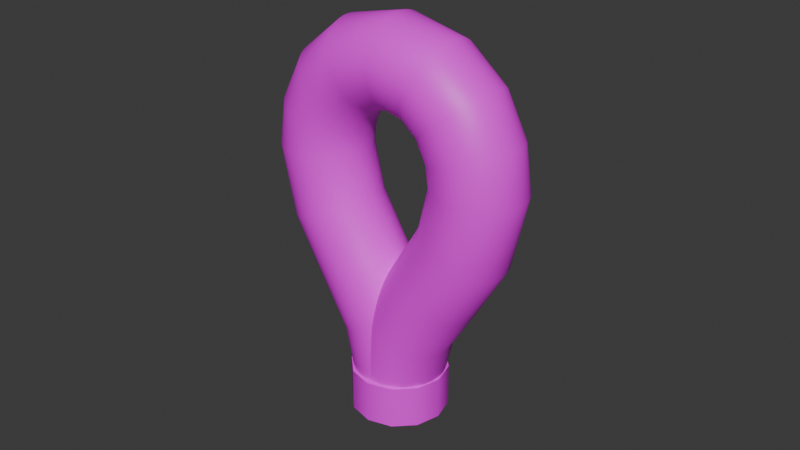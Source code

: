 # Source: rope-endcap-rope-loop.blend  (saved by Blender 4.5.87; exported with 4.5.12 LTS)
import bpy
from mathutils import Matrix  # noqa: F401  (used for matrix-valued properties, if any)

bpy.ops.wm.read_factory_settings(use_empty=True)
scene = bpy.context.scene
scene.name = 'Scene'

# ---- collections
col_collection = bpy.data.collections.new('Collection'); scene.collection.children.link(col_collection)

# ---- images (referenced by path relative to the original .blend; pixels are not part of the script)
import os
ASSET_DIR = os.environ.get("B2B_ASSET_DIR", "")  # directory of the original .blend (textures are referenced by path, not embedded)
HERE = os.path.dirname(os.path.abspath(__file__))  # packed textures are extracted next to this script under _unpacked/

def load_image(name, relpath, width, height, colorspace="sRGB"):
    """Load a texture the original file referenced (path relative to the .blend, or extracted next to this script)."""
    p = next((c for c in (os.path.join(HERE, relpath), os.path.join(ASSET_DIR, relpath)) if relpath and os.path.exists(c)), "")
    if p:
        img = bpy.data.images.load(p, check_existing=True)
        img.name = name
    else:  # same state as the original file: an image datablock whose file is absent (Cycles renders it pink)
        img = bpy.data.images.new(name, width, height)
        img.source = "FILE"
        img.filepath = "//" + (relpath or name)
    img.colorspace_settings.name = colorspace
    return img
img_three_ply_rope_png = load_image('three-ply-rope.png', 'three-ply-rope.png', 1024, 1024, 'sRGB')

# ---- materials (node trees are filled in below, after node groups)
mat_rope = bpy.data.materials.new('rope')
mat_whipped_end = bpy.data.materials.new('whipped-end')

# ---- material node trees
mat_rope.use_nodes = True; mat_rope.node_tree.nodes.clear()
_N = mat_rope.node_tree.nodes; _L = mat_rope.node_tree.links
n0 = _N.new('ShaderNodeBsdfPrincipled'); n0.name = 'Principled BSDF'; n0.location = (-200, 100)
n1 = _N.new('ShaderNodeOutputMaterial'); n1.name = 'Material Output'; n1.location = (200, 100)
n2 = _N.new('ShaderNodeTexImage'); n2.name = 'Image Texture'; n2.location = (-490, 80)
n2.image = img_three_ply_rope_png
_L.new(n0.outputs[0], n1.inputs[0])
_L.new(n2.outputs[0], n0.inputs[0])
n1.is_active_output = True
mat_whipped_end.use_nodes = True; mat_whipped_end.node_tree.nodes.clear()
_N = mat_whipped_end.node_tree.nodes; _L = mat_whipped_end.node_tree.links
n0 = _N.new('ShaderNodeBsdfPrincipled'); n0.name = 'Principled BSDF'; n0.location = (-200, 100)
n0.inputs[0].default_value = (1.0, 0.6186, 0.2945, 1.0)
n1 = _N.new('ShaderNodeOutputMaterial'); n1.name = 'Material Output'; n1.location = (200, 100)
_L.new(n0.outputs[0], n1.inputs[0])
n1.is_active_output = True

# ---- world
world_world = bpy.data.worlds.new('World'); scene.world = world_world
world_world.use_nodes = True; world_world.node_tree.nodes.clear()
_N = world_world.node_tree.nodes; _L = world_world.node_tree.links
n0 = _N.new('ShaderNodeOutputWorld'); n0.name = 'World Output'; n0.location = (300, 300)
n1 = _N.new('ShaderNodeBackground'); n1.name = 'Background'; n1.location = (10, 300)
n1.inputs[0].default_value = (0.05088, 0.05088, 0.05088, 1.0)
_L.new(n1.outputs[0], n0.inputs[0])
n0.is_active_output = True
world_world.color = (0.05088, 0.05088, 0.05088)
world_world.sun_shadow_jitter_overblur = 0.0

# ---- meshes
me_cylinder = bpy.data.meshes.new('Cylinder')
me_cylinder.from_pydata([(-0.4763, -0.275, 8.941e-08), (-0.4763, -0.275, 0.4893), (-0.55, -2.682e-07, 8.941e-08), (-0.55, -2.086e-07, 0.4893), (-0.4763, 0.275, 8.941e-08), (-0.4763, 0.275, 0.4893), (-0.275, 0.4763, 8.941e-08), (-0.275, 0.4763, 0.4893), (-2.682e-07, 0.55, 8.941e-08), (-2.682e-07, 0.55, 0.4893), (0.275, 0.4763, 8.941e-08), (0.275, 0.4763, 0.4893), (0.4763, 0.275, 8.941e-08), (0.4763, 0.275, 0.4893), (0.55, 2.682e-07, 8.941e-08), (0.55, 2.682e-07, 0.4893), (0.4763, -0.275, 8.941e-08), (0.4763, -0.275, 0.4893), (0.275, -0.4763, 8.941e-08), (0.275, -0.4763, 0.4893), (2.682e-07, -0.55, 8.941e-08), (2.384e-07, -0.55, 0.4893), (-0.275, -0.4763, 8.941e-08), (-0.275, -0.4763, 0.4893)], [], [(0, 1, 3, 2), (2, 3, 5, 4), (4, 5, 7, 6), (6, 7, 9, 8), (8, 9, 11, 10), (10, 11, 13, 12), (12, 13, 15, 14), (14, 15, 17, 16), (16, 17, 19, 18), (18, 19, 21, 20), (3, 1, 23, 21, 19, 17, 15, 13, 11, 9, 7, 5), (20, 21, 23, 22), (22, 23, 1, 0), (0, 2, 4, 6, 8, 10, 12, 14, 16, 18, 20, 22)])
me_cylinder.polygons.foreach_set('use_smooth', [True] * 14)
_k = set([(0, 2), (0, 22), (1, 3), (1, 23), (2, 4), (3, 5), (4, 6), (5, 7), (6, 8), (7, 9), (8, 10), (9, 11), (10, 12), (11, 13), (12, 14), (13, 15), (14, 16), (15, 17), (16, 18), (17, 19), (18, 20), (19, 21), (20, 22), (21, 23)])
me_cylinder.attributes.new('sharp_edge', 'BOOLEAN', 'EDGE').data.foreach_set('value', [ (min(e.vertices), max(e.vertices)) in _k for e in me_cylinder.edges])
_uv = me_cylinder.uv_layers.new(name='UVMap')
_uv.uv.foreach_set('vector', [1.0, 1.0, 1.0, 0.0, 0.9167, 0.0, 0.9167, 1.0, 0.9167, 1.0, 0.9167, 0.0, 0.8333, 0.0, 0.8333, 1.0, 0.8333, 1.0, 0.8333, 0.0, 0.75, 0.0, 0.75, 1.0, 0.75, 1.0, 0.75, 0.0, 0.6667, 0.0, 0.6667, 1.0, 0.6667, 1.0, 0.6667, 0.0, 0.5833, 0.0, 0.5833, 1.0, 0.5833, 1.0, 0.5833, 0.0, 0.5, 0.0, 0.5, 1.0, 0.5, 1.0, 0.5, 0.0, 0.4167, 0.0, 0.4167, 1.0, 0.4167, 1.0, 0.4167, 0.0, 0.3333, 0.0, 0.3333, 1.0, 0.3333, 1.0, 0.3333, 0.0, 0.25, 0.0, 0.25, 1.0, 0.25, 1.0, 0.25, 0.0, 0.1667, 0.0, 0.1667, 1.0, 0.1476, 0.8865, 0.1407, 0.8884, 0.1338, 0.8865, 0.1288, 0.8815, 0.1269, 0.8746, 0.1288, 0.8677, 0.1338, 0.8626, 0.1407, 0.8608, 0.1476, 0.8626, 0.1527, 0.8677, 0.1545, 0.8746, 0.1527, 0.8815, 0.1667, 1.0, 0.1667, 0.0, 0.08333, 0.0, 0.08333, 1.0, 0.08333, 1.0, 0.08333, 0.0, 5.96e-08, 0.0, 5.96e-08, 1.0, 0.75, 0.49, 0.87, 0.4578, 0.9578, 0.37, 0.99, 0.25, 0.9578, 0.13, 0.87, 0.04215, 0.75, 0.01, 0.63, 0.04215, 0.5422, 0.13, 0.51, 0.25, 0.5422, 0.37, 0.63, 0.4578])
me_cylinder.materials.append(mat_rope)
me_cylinder.materials.append(mat_whipped_end)
me_cylinder.update()

# ---- curves / text
cu_b_ziercurve = bpy.data.curves.new('BézierCurve', 'CURVE')
cu_b_ziercurve.dimensions = '3D'
_sp = cu_b_ziercurve.splines.new('BEZIER'); _sp.bezier_points.add(4)
_sp.bezier_points.foreach_set('co', [0.0, 0.0, 0.4, 1.0, 0.0, 2.9, 0.0, 0.0, 4.0, -1.0, 0.0, 2.9, 0.0, 0.0, 0.4])
_sp.bezier_points.foreach_set('handle_left', [0.0, 0.0, 0.2, 1.0, 0.0, 1.9, 0.7, -1.075e-08, 4.0, -1.0, -1.075e-08, 3.4, 0.0, -5.374e-08, 1.4])
_sp.bezier_points.foreach_set('handle_right', [0.0, 0.0, 1.4, 1.0, 0.0, 3.4, -0.7, 1.075e-08, 4.0, -1.0, 2.15e-08, 1.9, 0.0, 1.075e-08, 0.2])
for _p, _l, _r in zip(_sp.bezier_points, ['ALIGNED', 'ALIGNED', 'ALIGNED', 'ALIGNED', 'ALIGNED'], ['ALIGNED', 'ALIGNED', 'ALIGNED', 'ALIGNED', 'ALIGNED']): _p.handle_left_type = _l; _p.handle_right_type = _r
_sp.order_u = 0
_sp.order_v = 0
_sp.resolution_u = 4
cu_b_ziercurve.materials.append(mat_rope)
cu_b_ziercurve.use_path = True
cu_b_ziercurve.bevel_mode = 'OBJECT'
cu_b_ziercurve.bevel_profile.use_clip = True
cu_b_ziercurve.extrude = 2.0
cu_b_ziercurve.resolution_u = 4
cu_b_ziercurve.fill_mode = 'FULL'
cu_b_ziercircle = bpy.data.curves.new('BézierCircle', 'CURVE')
cu_b_ziercircle.dimensions = '3D'
_sp = cu_b_ziercircle.splines.new('BEZIER'); _sp.bezier_points.add(3)
_sp.bezier_points.foreach_set('co', [-1.0, 0.0, 0.0, 0.0, 1.0, 0.0, 1.0, 0.0, 0.0, 0.0, -1.0, 0.0])
_sp.bezier_points.foreach_set('handle_left', [-1.0, -0.5521, 0.0, -0.5521, 1.0, 0.0, 1.0, 0.5521, 0.0, 0.5521, -1.0, 0.0])
_sp.bezier_points.foreach_set('handle_right', [-1.0, 0.5521, 0.0, 0.5521, 1.0, 0.0, 1.0, -0.5521, 0.0, -0.5521, -1.0, 0.0])
for _p, _l, _r in zip(_sp.bezier_points, ['AUTO', 'AUTO', 'AUTO', 'AUTO'], ['AUTO', 'AUTO', 'AUTO', 'AUTO']): _p.handle_left_type = _l; _p.handle_right_type = _r
_sp.order_u = 0
_sp.order_v = 0
_sp.use_cyclic_u = True
cu_b_ziercircle.use_path = True
cu_b_ziercircle.bevel_mode = 'OBJECT'
cu_b_ziercircle.fill_mode = 'FULL'

# ---- objects
ob_cylinder = bpy.data.objects.new('Cylinder', me_cylinder)
ob_loop = bpy.data.objects.new('Loop', cu_b_ziercurve)
ob_b_ziercircle = bpy.data.objects.new('BézierCircle', cu_b_ziercircle)

# ---- transforms, parenting, visibility, modifiers, constraints
ob_cylinder.location = (0.0, 0.0, 0.0)
ob_loop.location = (0.0, 0.0, 0.0)
ob_b_ziercircle.location = (0.0, 0.0, 0.0)
ob_b_ziercircle.scale = (0.5, 0.5, 0.5)
cu_b_ziercurve.bevel_object = ob_b_ziercircle

# ---- collection membership
col_collection.objects.link(ob_cylinder)
col_collection.objects.link(ob_loop)
col_collection.objects.link(ob_b_ziercircle)

# ---- scene / render settings (as saved in the file)
scene.frame_start = 1; scene.frame_end = 250; scene.frame_set(1)
scene.render.engine = 'BLENDER_EEVEE_NEXT'
bpy.context.view_layer.update()

# ---- added for rendering (the .blend has no active camera and no usable light): camera, sun
cam_auto = bpy.data.cameras.new('AutoCamera')
cam_auto.lens = 50.0
cam_auto.sensor_width = 36.0
cam_auto.clip_end = 1000.0
ob_auto_camera = bpy.data.objects.new('AutoCamera', cam_auto)
scene.collection.objects.link(ob_auto_camera)
ob_auto_camera.location = (6.6307, -7.95685, 7.50456)
ob_auto_camera.rotation_euler = (1.09748, -7.21219e-08, 0.694738)
scene.camera = ob_auto_camera
light_auto_sun = bpy.data.lights.new('AutoSun', 'SUN')
light_auto_sun.energy = 3.0
light_auto_sun.angle = 0.0523599
ob_auto_sun = bpy.data.objects.new('AutoSun', light_auto_sun)
scene.collection.objects.link(ob_auto_sun)
ob_auto_sun.rotation_euler = (0.872665, 0.174533, 0.523599)
bpy.context.view_layer.update()
